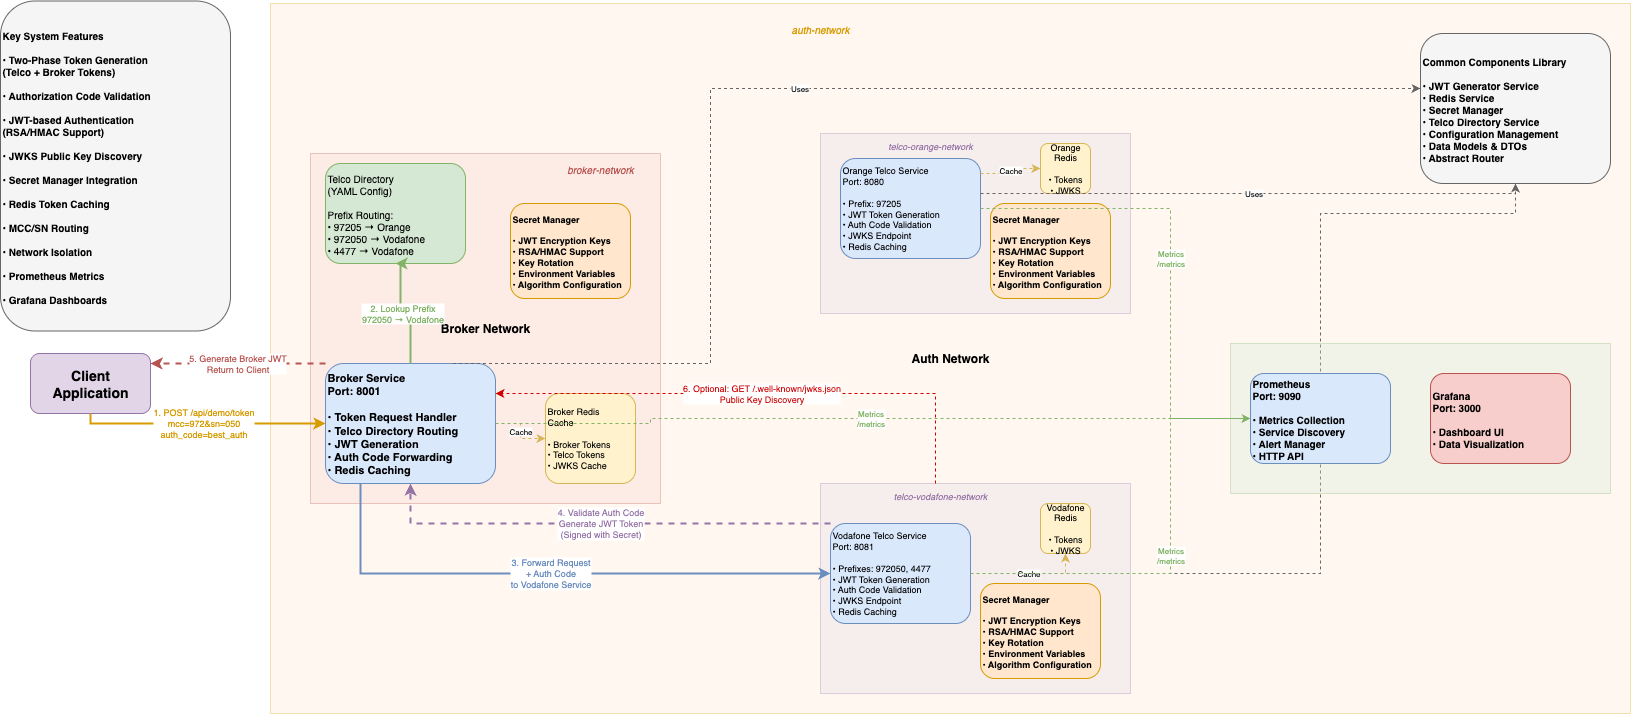

The diagram above was exported from draw.io. Its source (the exported page's mxGraphModel, read from the mxfile embedded in the PNG):
<mxGraphModel dx="2583" dy="971" grid="1" gridSize="10" guides="1" tooltips="1" connect="1" arrows="1" fold="1" page="1" pageScale="1" pageWidth="850" pageHeight="1100" math="0" shadow="0">
  <root>
    <mxCell id="0" />
    <mxCell id="1" parent="0" />
    <mxCell id="131x9muStNhSjhGBg1Rj-9" value="Auth Network" style="rounded=0;whiteSpace=wrap;html=1;fillColor=#ffe6cc;strokeColor=#d79b00;opacity=30;fontSize=12;fontStyle=1;" parent="1" vertex="1">
      <mxGeometry x="200" y="140" width="1360" height="710" as="geometry" />
    </mxCell>
    <mxCell id="131x9muStNhSjhGBg1Rj-4" value="Client Application" style="rounded=1;whiteSpace=wrap;html=1;fillColor=#e1d5e7;strokeColor=#9673a6;fontSize=14;fontStyle=1;" parent="1" vertex="1">
      <mxGeometry x="-40" y="490" width="120" height="60" as="geometry" />
    </mxCell>
    <mxCell id="131x9muStNhSjhGBg1Rj-5" value="Broker Network" style="rounded=0;whiteSpace=wrap;html=1;fillColor=#f8cecc;strokeColor=#b85450;opacity=30;fontSize=12;fontStyle=1;" parent="1" vertex="1">
      <mxGeometry x="240" y="290" width="350" height="350" as="geometry" />
    </mxCell>
    <mxCell id="131x9muStNhSjhGBg1Rj-6" value="Broker Service&lt;br&gt;Port: 8001&lt;br&gt;&lt;br&gt;• Token Request Handler&lt;br&gt;• Telco Directory Routing&lt;br&gt;• JWT Generation&lt;br&gt;• Auth Code Forwarding&lt;br&gt;• Redis Caching" style="rounded=1;whiteSpace=wrap;html=1;fillColor=#dae8fc;strokeColor=#6c8ebf;fontSize=11;fontStyle=1;align=left;" parent="1" vertex="1">
      <mxGeometry x="255" y="500" width="170" height="120" as="geometry" />
    </mxCell>
    <mxCell id="131x9muStNhSjhGBg1Rj-7" value="Broker Redis&lt;br&gt;Cache&lt;br&gt;&lt;br&gt;• Broker Tokens&lt;br&gt;• Telco Tokens&lt;br&gt;• JWKS Cache" style="rounded=1;whiteSpace=wrap;html=1;fillColor=#fff2cc;strokeColor=#d6b656;fontSize=9;align=left;" parent="1" vertex="1">
      <mxGeometry x="475" y="530" width="90" height="90" as="geometry" />
    </mxCell>
    <mxCell id="131x9muStNhSjhGBg1Rj-8" value="Telco Directory&lt;br&gt;(YAML Config)&lt;br&gt;&lt;br&gt;Prefix Routing:&lt;br&gt;• 97205 → Orange&lt;br&gt;• 972050 → Vodafone&lt;br&gt;• 4477 → Vodafone" style="rounded=1;whiteSpace=wrap;html=1;fillColor=#d5e8d4;strokeColor=#82b366;fontSize=10;align=left;" parent="1" vertex="1">
      <mxGeometry x="255" y="300" width="140" height="100" as="geometry" />
    </mxCell>
    <mxCell id="131x9muStNhSjhGBg1Rj-10" value="" style="rounded=0;whiteSpace=wrap;html=1;fillColor=#e1d5e7;strokeColor=#9673a6;opacity=30;fontSize=10;" parent="1" vertex="1">
      <mxGeometry x="750" y="270" width="310" height="180" as="geometry" />
    </mxCell>
    <mxCell id="131x9muStNhSjhGBg1Rj-11" value="Orange Telco Service&lt;br&gt;Port: 8080&lt;br&gt;&lt;br&gt;• Prefix: 97205&lt;br&gt;• JWT Token Generation&lt;br&gt;• Auth Code Validation&lt;br&gt;• JWKS Endpoint&lt;br&gt;• Redis Caching" style="rounded=1;whiteSpace=wrap;html=1;fillColor=#dae8fc;strokeColor=#6c8ebf;fontSize=9;align=left;" parent="1" vertex="1">
      <mxGeometry x="770" y="295" width="140" height="100" as="geometry" />
    </mxCell>
    <mxCell id="131x9muStNhSjhGBg1Rj-12" value="Orange&lt;br&gt;Redis&lt;br&gt;&lt;br&gt;• Tokens&lt;br&gt;• JWKS" style="rounded=1;whiteSpace=wrap;html=1;fillColor=#fff2cc;strokeColor=#d6b656;fontSize=9;" parent="1" vertex="1">
      <mxGeometry x="970" y="280" width="50" height="50" as="geometry" />
    </mxCell>
    <mxCell id="131x9muStNhSjhGBg1Rj-13" value="" style="rounded=0;whiteSpace=wrap;html=1;fillColor=#e1d5e7;strokeColor=#9673a6;opacity=30;fontSize=10;" parent="1" vertex="1">
      <mxGeometry x="750" y="620" width="310" height="210" as="geometry" />
    </mxCell>
    <mxCell id="131x9muStNhSjhGBg1Rj-14" value="Vodafone Telco Service&lt;br&gt;Port: 8081&lt;br&gt;&lt;br&gt;• Prefixes: 972050, 4477&lt;br&gt;• JWT Token Generation&lt;br&gt;• Auth Code Validation&lt;br&gt;• JWKS Endpoint&lt;br&gt;• Redis Caching" style="rounded=1;whiteSpace=wrap;html=1;fillColor=#dae8fc;strokeColor=#6c8ebf;fontSize=9;align=left;" parent="1" vertex="1">
      <mxGeometry x="760" y="660" width="140" height="100" as="geometry" />
    </mxCell>
    <mxCell id="131x9muStNhSjhGBg1Rj-15" value="Vodafone&lt;br&gt;Redis&lt;br&gt;&lt;br&gt;• Tokens&lt;br&gt;• JWKS" style="rounded=1;whiteSpace=wrap;html=1;fillColor=#fff2cc;strokeColor=#d6b656;fontSize=9;" parent="1" vertex="1">
      <mxGeometry x="970" y="640" width="50" height="50" as="geometry" />
    </mxCell>
    <mxCell id="131x9muStNhSjhGBg1Rj-16" value="Common Components Library&lt;br&gt;&lt;br&gt;• JWT Generator Service&lt;br&gt;• Redis Service&lt;br&gt;• Secret Manager&lt;br&gt;• Telco Directory Service&lt;br&gt;• Configuration Management&lt;br&gt;• Data Models &amp; DTOs&lt;br&gt;• Abstract Router" style="rounded=1;whiteSpace=wrap;html=1;fillColor=#f5f5f5;strokeColor=#666666;fontSize=10;align=left;fontStyle=1;" parent="1" vertex="1">
      <mxGeometry x="1350" y="170" width="190" height="150" as="geometry" />
    </mxCell>
    <mxCell id="131x9muStNhSjhGBg1Rj-38" value="Secret Manager&amp;nbsp;&lt;div&gt;&lt;br&gt;• JWT Encryption Keys&lt;br&gt;• RSA/HMAC Support&lt;br&gt;• Key Rotation&lt;br&gt;• Environment Variables&lt;br&gt;• Algorithm Configuration&lt;/div&gt;" style="rounded=1;whiteSpace=wrap;html=1;fillColor=#ffe6cc;strokeColor=#d79b00;fontSize=9;align=left;fontStyle=1;" parent="1" vertex="1">
      <mxGeometry x="440" y="340" width="120" height="95" as="geometry" />
    </mxCell>
    <mxCell id="131x9muStNhSjhGBg1Rj-17" value="1. POST /api/demo/token&lt;br&gt;mcc=972&amp;sn=050&lt;br&gt;auth_code=best_auth" style="edgeStyle=orthogonalEdgeStyle;rounded=0;orthogonalLoop=1;jettySize=auto;html=1;fontSize=9;fontColor=#d79b00;strokeColor=#d79b00;strokeWidth=2;" parent="1" source="131x9muStNhSjhGBg1Rj-4" target="131x9muStNhSjhGBg1Rj-6" edge="1">
      <mxGeometry relative="1" as="geometry">
        <Array as="points">
          <mxPoint x="20" y="560" />
        </Array>
      </mxGeometry>
    </mxCell>
    <mxCell id="131x9muStNhSjhGBg1Rj-18" value="2. Lookup Prefix&lt;br&gt;972050 → Vodafone" style="edgeStyle=orthogonalEdgeStyle;rounded=0;orthogonalLoop=1;jettySize=auto;html=1;fontSize=9;fontColor=#82b366;strokeColor=#82b366;strokeWidth=2;entryX=0.5;entryY=1;entryDx=0;entryDy=0;" parent="1" source="131x9muStNhSjhGBg1Rj-6" target="131x9muStNhSjhGBg1Rj-8" edge="1">
      <mxGeometry relative="1" as="geometry">
        <Array as="points">
          <mxPoint x="340" y="450" />
          <mxPoint x="330" y="450" />
        </Array>
      </mxGeometry>
    </mxCell>
    <mxCell id="131x9muStNhSjhGBg1Rj-19" value="3. Forward Request&lt;br&gt;+ Auth Code&lt;br&gt;to Vodafone Service" style="edgeStyle=orthogonalEdgeStyle;rounded=0;orthogonalLoop=1;jettySize=auto;html=1;fontSize=9;fontColor=#6c8ebf;strokeColor=#6c8ebf;strokeWidth=2;" parent="1" source="131x9muStNhSjhGBg1Rj-6" target="131x9muStNhSjhGBg1Rj-14" edge="1">
      <mxGeometry relative="1" as="geometry">
        <Array as="points">
          <mxPoint x="290" y="530" />
        </Array>
      </mxGeometry>
    </mxCell>
    <mxCell id="131x9muStNhSjhGBg1Rj-20" value="4. Validate Auth Code&lt;br&gt;Generate JWT Token&lt;br&gt;(Signed with Secret)" style="edgeStyle=orthogonalEdgeStyle;rounded=0;orthogonalLoop=1;jettySize=auto;html=1;fontSize=9;fontColor=#9673a6;strokeColor=#9673a6;strokeWidth=2;dashed=1;" parent="1" source="131x9muStNhSjhGBg1Rj-14" target="131x9muStNhSjhGBg1Rj-6" edge="1">
      <mxGeometry relative="1" as="geometry">
        <Array as="points">
          <mxPoint x="340" y="660" />
        </Array>
      </mxGeometry>
    </mxCell>
    <mxCell id="131x9muStNhSjhGBg1Rj-21" value="5. Generate Broker JWT&lt;br&gt;Return to Client" style="edgeStyle=orthogonalEdgeStyle;rounded=0;orthogonalLoop=1;jettySize=auto;html=1;fontSize=9;fontColor=#b85450;strokeColor=#b85450;strokeWidth=2;dashed=1;" parent="1" source="131x9muStNhSjhGBg1Rj-6" target="131x9muStNhSjhGBg1Rj-4" edge="1">
      <mxGeometry relative="1" as="geometry">
        <Array as="points">
          <mxPoint x="130" y="500" />
          <mxPoint x="130" y="500" />
        </Array>
      </mxGeometry>
    </mxCell>
    <mxCell id="131x9muStNhSjhGBg1Rj-42" value="6. Optional: GET /.well-known/jwks.json&lt;br&gt;Public Key Discovery" style="edgeStyle=orthogonalEdgeStyle;rounded=0;orthogonalLoop=1;jettySize=auto;html=1;fontSize=9;fontColor=#cc0000;strokeColor=#cc0000;strokeWidth=1;dashed=1;" parent="1" source="131x9muStNhSjhGBg1Rj-13" target="131x9muStNhSjhGBg1Rj-6" edge="1">
      <mxGeometry x="-0.0027" relative="1" as="geometry">
        <Array as="points">
          <mxPoint x="865" y="530" />
        </Array>
        <mxPoint x="410" y="840" as="targetPoint" />
        <mxPoint as="offset" />
      </mxGeometry>
    </mxCell>
    <mxCell id="131x9muStNhSjhGBg1Rj-22" value="Cache" style="edgeStyle=orthogonalEdgeStyle;rounded=0;orthogonalLoop=1;jettySize=auto;html=1;fontSize=8;strokeColor=#d6b656;strokeWidth=1;dashed=1;" parent="1" source="131x9muStNhSjhGBg1Rj-6" target="131x9muStNhSjhGBg1Rj-7" edge="1">
      <mxGeometry relative="1" as="geometry" />
    </mxCell>
    <mxCell id="131x9muStNhSjhGBg1Rj-23" value="Cache" style="edgeStyle=orthogonalEdgeStyle;rounded=0;orthogonalLoop=1;jettySize=auto;html=1;fontSize=8;strokeColor=#d6b656;strokeWidth=1;dashed=1;" parent="1" source="131x9muStNhSjhGBg1Rj-11" target="131x9muStNhSjhGBg1Rj-12" edge="1">
      <mxGeometry relative="1" as="geometry">
        <Array as="points">
          <mxPoint x="940" y="310" />
          <mxPoint x="940" y="305" />
        </Array>
      </mxGeometry>
    </mxCell>
    <mxCell id="131x9muStNhSjhGBg1Rj-24" value="Cache" style="edgeStyle=orthogonalEdgeStyle;rounded=0;orthogonalLoop=1;jettySize=auto;html=1;fontSize=8;strokeColor=#d6b656;strokeWidth=1;dashed=1;entryX=0.5;entryY=1;entryDx=0;entryDy=0;" parent="1" source="131x9muStNhSjhGBg1Rj-14" target="131x9muStNhSjhGBg1Rj-15" edge="1">
      <mxGeometry relative="1" as="geometry" />
    </mxCell>
    <mxCell id="131x9muStNhSjhGBg1Rj-25" value="Uses" style="edgeStyle=orthogonalEdgeStyle;rounded=0;orthogonalLoop=1;jettySize=auto;html=1;fontSize=8;strokeColor=#666666;strokeWidth=1;dashed=1;exitX=0.75;exitY=0;exitDx=0;exitDy=0;" parent="1" source="131x9muStNhSjhGBg1Rj-6" target="131x9muStNhSjhGBg1Rj-16" edge="1">
      <mxGeometry relative="1" as="geometry">
        <Array as="points">
          <mxPoint x="640" y="500" />
          <mxPoint x="640" y="225" />
        </Array>
      </mxGeometry>
    </mxCell>
    <mxCell id="131x9muStNhSjhGBg1Rj-26" value="Uses" style="edgeStyle=orthogonalEdgeStyle;rounded=0;orthogonalLoop=1;jettySize=auto;html=1;fontSize=8;strokeColor=#666666;strokeWidth=1;dashed=1;" parent="1" source="131x9muStNhSjhGBg1Rj-11" target="131x9muStNhSjhGBg1Rj-16" edge="1">
      <mxGeometry relative="1" as="geometry">
        <Array as="points">
          <mxPoint x="900" y="330" />
          <mxPoint x="1030" y="330" />
        </Array>
      </mxGeometry>
    </mxCell>
    <mxCell id="131x9muStNhSjhGBg1Rj-27" value="Uses" style="edgeStyle=orthogonalEdgeStyle;rounded=0;orthogonalLoop=1;jettySize=auto;html=1;fontSize=8;strokeColor=#666666;strokeWidth=1;dashed=1;" parent="1" source="131x9muStNhSjhGBg1Rj-14" target="131x9muStNhSjhGBg1Rj-16" edge="1">
      <mxGeometry relative="1" as="geometry">
        <Array as="points">
          <mxPoint x="1250" y="710" />
          <mxPoint x="1250" y="350" />
          <mxPoint x="1445" y="350" />
        </Array>
      </mxGeometry>
    </mxCell>
    <mxCell id="131x9muStNhSjhGBg1Rj-33" value="Key System Features&lt;br&gt;&lt;br&gt;• Two-Phase Token Generation&lt;br&gt;  (Telco + Broker Tokens)&lt;br&gt;&lt;br&gt;• Authorization Code Validation&lt;br&gt;&lt;br&gt;• JWT-based Authentication&lt;br&gt;  (RSA/HMAC Support)&lt;br&gt;&lt;br&gt;• JWKS Public Key Discovery&lt;br&gt;&lt;br&gt;• Secret Manager Integration&lt;br&gt;&lt;br&gt;• Redis Token Caching&lt;br&gt;&lt;br&gt;• MCC/SN Routing&lt;br&gt;&lt;br&gt;• Network Isolation&lt;br&gt;&lt;br&gt;• Prometheus Metrics&lt;br&gt;&lt;br&gt;• Grafana Dashboards" style="rounded=1;whiteSpace=wrap;html=1;fillColor=#f5f5f5;strokeColor=#666666;fontSize=10;align=left;fontStyle=1;" parent="1" vertex="1">
      <mxGeometry x="-70" y="137.5" width="230" height="330" as="geometry" />
    </mxCell>
    <mxCell id="131x9muStNhSjhGBg1Rj-34" value="broker-network" style="text;html=1;strokeColor=none;fillColor=none;align=center;verticalAlign=middle;whiteSpace=wrap;rounded=0;fontSize=10;fontStyle=2;fontColor=#b85450;" parent="1" vertex="1">
      <mxGeometry x="490" y="295" width="80" height="20" as="geometry" />
    </mxCell>
    <mxCell id="131x9muStNhSjhGBg1Rj-35" value="auth-network" style="text;html=1;strokeColor=none;fillColor=none;align=center;verticalAlign=middle;whiteSpace=wrap;rounded=0;fontSize=10;fontStyle=2;fontColor=#d79b00;" parent="1" vertex="1">
      <mxGeometry x="710" y="155" width="80" height="20" as="geometry" />
    </mxCell>
    <mxCell id="131x9muStNhSjhGBg1Rj-36" value="telco-orange-network" style="text;html=1;strokeColor=none;fillColor=none;align=center;verticalAlign=middle;whiteSpace=wrap;rounded=0;fontSize=9;fontStyle=2;fontColor=#9673a6;" parent="1" vertex="1">
      <mxGeometry x="800" y="275" width="120" height="15" as="geometry" />
    </mxCell>
    <mxCell id="131x9muStNhSjhGBg1Rj-37" value="telco-vodafone-network" style="text;html=1;strokeColor=none;fillColor=none;align=center;verticalAlign=middle;whiteSpace=wrap;rounded=0;fontSize=9;fontStyle=2;fontColor=#9673a6;" parent="1" vertex="1">
      <mxGeometry x="810" y="625" width="120" height="15" as="geometry" />
    </mxCell>
    <mxCell id="uOQfDD17PL6lFSW6hkFa-1" value="Secret Manager&amp;nbsp;&lt;div&gt;&lt;br&gt;• JWT Encryption Keys&lt;br&gt;• RSA/HMAC Support&lt;br&gt;• Key Rotation&lt;br&gt;• Environment Variables&lt;br&gt;• Algorithm Configuration&lt;/div&gt;" style="rounded=1;whiteSpace=wrap;html=1;fillColor=#ffe6cc;strokeColor=#d79b00;fontSize=9;align=left;fontStyle=1;" parent="1" vertex="1">
      <mxGeometry x="920" y="340" width="120" height="95" as="geometry" />
    </mxCell>
    <mxCell id="uOQfDD17PL6lFSW6hkFa-2" value="Secret Manager&amp;nbsp;&lt;div&gt;&lt;br&gt;• JWT Encryption Keys&lt;br&gt;• RSA/HMAC Support&lt;br&gt;• Key Rotation&lt;br&gt;• Environment Variables&lt;br&gt;• Algorithm Configuration&lt;/div&gt;" style="rounded=1;whiteSpace=wrap;html=1;fillColor=#ffe6cc;strokeColor=#d79b00;fontSize=9;align=left;fontStyle=1;" parent="1" vertex="1">
      <mxGeometry x="910" y="720" width="120" height="95" as="geometry" />
    </mxCell>
    <mxCell id="monitoring-section" value="" style="rounded=0;whiteSpace=wrap;html=1;fillColor=#d5e8d4;strokeColor=#82b366;opacity=30;fontSize=12;fontStyle=1;" parent="1" vertex="1">
      <mxGeometry x="1160" y="480" width="380" height="150" as="geometry" />
    </mxCell>
    <mxCell id="prometheus-component" value="Prometheus&lt;br&gt;Port: 9090&lt;br&gt;&lt;br&gt;• Metrics Collection&lt;br&gt;• Service Discovery&lt;br&gt;• Alert Manager&lt;br&gt;• HTTP API" style="rounded=1;whiteSpace=wrap;html=1;fillColor=#dae8fc;strokeColor=#6c8ebf;fontSize=10;align=left;fontStyle=1;" parent="1" vertex="1">
      <mxGeometry x="1180" y="510" width="140" height="90" as="geometry" />
    </mxCell>
    <mxCell id="grafana-component" value="Grafana&lt;br&gt;Port: 3000&lt;br&gt;&lt;br&gt;• Dashboard UI&lt;br&gt;• Data Visualization" style="rounded=1;whiteSpace=wrap;html=1;fillColor=#f8cecc;strokeColor=#b85450;fontSize=10;align=left;fontStyle=1;" parent="1" vertex="1">
      <mxGeometry x="1360" y="510" width="140" height="90" as="geometry" />
    </mxCell>
    <mxCell id="broker-to-prometheus" value="Metrics&lt;br&gt;/metrics" style="edgeStyle=orthogonalEdgeStyle;rounded=0;orthogonalLoop=1;jettySize=auto;html=1;fontSize=8;fontColor=#82b366;strokeColor=#82b366;strokeWidth=1;dashed=1;" parent="1" source="131x9muStNhSjhGBg1Rj-6" target="prometheus-component" edge="1">
      <mxGeometry relative="1" as="geometry">
        <Array as="points">
          <mxPoint x="580" y="560" />
          <mxPoint x="580" y="555" />
        </Array>
      </mxGeometry>
    </mxCell>
    <mxCell id="orange-to-prometheus" value="Metrics&lt;br&gt;/metrics" style="edgeStyle=orthogonalEdgeStyle;rounded=0;orthogonalLoop=1;jettySize=auto;html=1;fontSize=8;fontColor=#82b366;strokeColor=#82b366;strokeWidth=1;dashed=1;" parent="1" source="131x9muStNhSjhGBg1Rj-11" target="prometheus-component" edge="1">
      <mxGeometry relative="1" as="geometry">
        <Array as="points">
          <mxPoint x="1100" y="345" />
          <mxPoint x="1100" y="555" />
        </Array>
      </mxGeometry>
    </mxCell>
    <mxCell id="vodafone-to-prometheus" value="Metrics&lt;br&gt;/metrics" style="edgeStyle=orthogonalEdgeStyle;rounded=0;orthogonalLoop=1;jettySize=auto;html=1;fontSize=8;fontColor=#82b366;strokeColor=#82b366;strokeWidth=1;dashed=1;" parent="1" source="131x9muStNhSjhGBg1Rj-14" target="prometheus-component" edge="1">
      <mxGeometry relative="1" as="geometry">
        <Array as="points">
          <mxPoint x="1100" y="710" />
          <mxPoint x="1100" y="555" />
        </Array>
      </mxGeometry>
    </mxCell>
  </root>
</mxGraphModel>